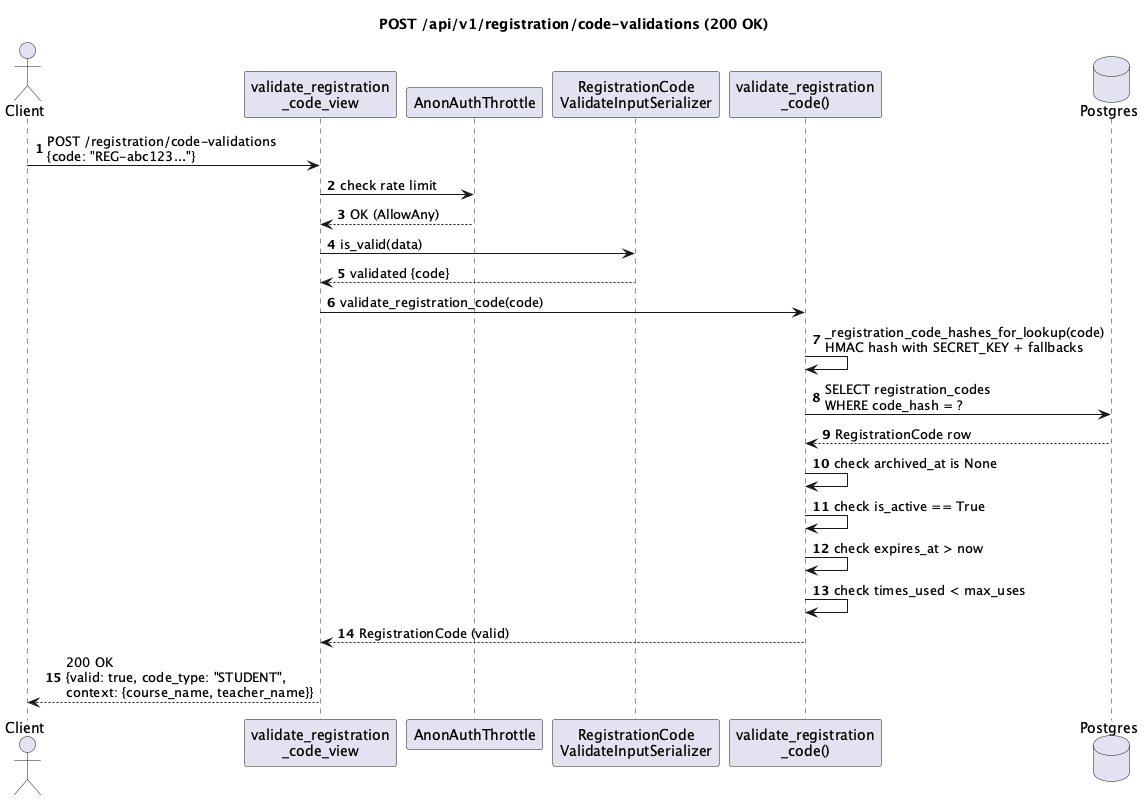

The diagram above was rendered by PlantUML. Its source (embedded in the PNG):
@startuml
title POST /api/v1/registration/code-validations (200 OK)
autonumber

actor Client
participant "validate_registration\n_code_view" as View
participant "AnonAuthThrottle" as Throttle
participant "RegistrationCode\nValidateInputSerializer" as Serializer
participant "validate_registration\n_code()" as Service
database Postgres

Client -> View: POST /registration/code-validations\n{code: "REG-abc123..."}
View -> Throttle: check rate limit
Throttle --> View: OK (AllowAny)
View -> Serializer: is_valid(data)
Serializer --> View: validated {code}

View -> Service: validate_registration_code(code)
Service -> Service: _registration_code_hashes_for_lookup(code)\nHMAC hash with SECRET_KEY + fallbacks
Service -> Postgres: SELECT registration_codes\nWHERE code_hash = ?
Postgres --> Service: RegistrationCode row
Service -> Service: check archived_at is None
Service -> Service: check is_active == True
Service -> Service: check expires_at > now
Service -> Service: check times_used < max_uses
Service --> View: RegistrationCode (valid)

View --> Client: 200 OK\n{valid: true, code_type: "STUDENT",\ncontext: {course_name, teacher_name}}
@enduml